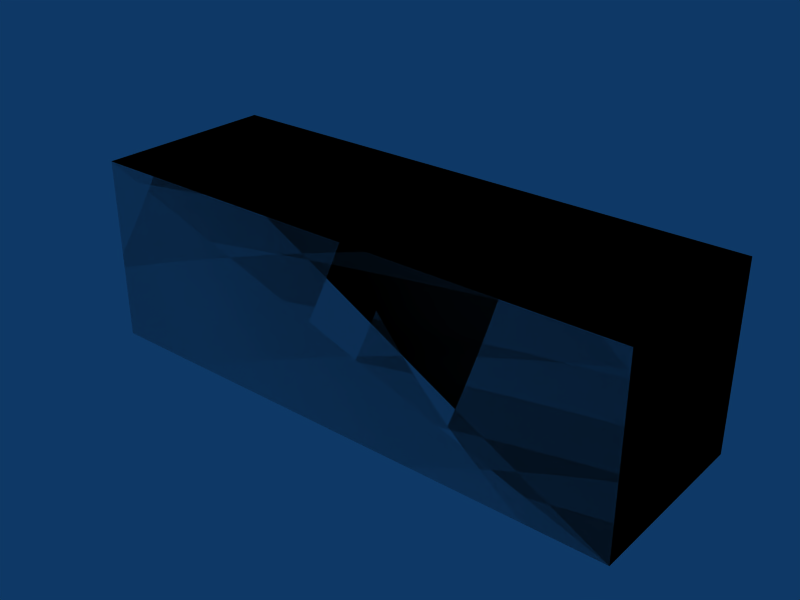 # Source: box-3x1x1.blend  (saved by Blender 2.49.2; exported with 4.5.12 LTS)
import bpy
from mathutils import Matrix  # noqa: F401  (used for matrix-valued properties, if any)

bpy.ops.wm.read_factory_settings(use_empty=True)
scene = bpy.context.scene
scene.name = 'Scene'

# ---- collections
col_collection_1 = bpy.data.collections.new('Collection 1'); scene.collection.children.link(col_collection_1)

# ---- materials (node trees are filled in below, after node groups)
mat_concrete = bpy.data.materials.new('Concrete')

# ---- material node trees

# ---- world
world_world = bpy.data.worlds.new('World'); scene.world = world_world
world_world.color = (0.05656, 0.2208, 0.4)
world_world.use_sun_shadow = False
world_world.sun_shadow_jitter_overblur = 0.0
world_world.cycles.sampling_method = 'MANUAL'
world_world.cycles.sample_map_resolution = 256

# ---- meshes
me_cube_002 = bpy.data.meshes.new('Cube.002')
me_cube_002.from_pydata([(3.0, 1.0, 0.0), (3.0, 0.0, 0.0), (-5.96e-08, 8.941e-08, 0.0), (1.788e-07, 1.0, 0.0), (3.0, 1.0, 1.0), (3.0, -2.98e-07, 1.0), (-1.788e-07, 1.788e-07, 1.0), (2.98e-08, 1.0, 1.0), (2.98e-08, 1.0, 1.0), (-1.788e-07, 1.788e-07, 1.0), (3.0, -2.98e-07, 1.0), (3.0, 1.0, 1.0), (1.788e-07, 1.0, 0.0), (-5.96e-08, 8.941e-08, 0.0), (3.0, 0.0, 0.0), (3.0, 1.0, 0.0), (2.98e-08, 1.0, 1.0), (-1.788e-07, 1.788e-07, 1.0), (3.0, -2.98e-07, 1.0), (3.0, 1.0, 1.0), (1.788e-07, 1.0, 0.0), (-5.96e-08, 8.941e-08, 0.0), (3.0, 0.0, 0.0), (3.0, 1.0, 0.0)], [], [(0, 4, 5, 1), (2, 6, 7, 3), (11, 8, 9, 10), (15, 14, 13, 12), (19, 23, 20, 16), (22, 18, 17, 21)])
_uv = me_cube_002.uv_layers.new(name='UVTex')
_uv.uv.foreach_set('vector', [1.0, 0.0, 1.0, 1.0, 0.0, 1.0, 2.98e-07, 0.0, 19.0, 12.0, 19.0, 13.0, 18.0, 13.0, 18.0, 12.0, 6.0, 4.0, 3.0, 4.0, 3.0, 3.0, 6.0, 3.0, 8.0, 7.0, 8.0, 6.0, 11.0, 6.0, 11.0, 7.0, 21.0, 16.0, 21.0, 15.0, 24.0, 15.0, 24.0, 16.0, 16.0, 9.0, 16.0, 10.0, 13.0, 10.0, 13.0, 9.0])
me_cube_002.materials.append(mat_concrete)
me_cube_002.use_remesh_preserve_volume = False
me_cube_002.use_remesh_preserve_attributes = False
me_cube_002.use_mirror_vertex_groups = False
me_cube_002.update()
me_cube_001 = bpy.data.meshes.new('Cube.001')
me_cube_001.from_pydata([(3.0, 1.0, 0.0), (3.0, 0.0, 0.0), (-1.192e-07, 1.788e-07, 0.0), (3.576e-07, 1.0, 0.0), (3.0, 1.0, 1.0), (3.0, -5.96e-07, 1.0), (-3.576e-07, 3.576e-07, 1.0), (5.96e-08, 1.0, 1.0)], [], [(0, 1, 2, 3), (4, 7, 6, 5), (0, 4, 5, 1), (1, 5, 6, 2), (2, 6, 7, 3), (4, 0, 3, 7)])
me_cube_001.use_remesh_preserve_volume = False
me_cube_001.use_remesh_preserve_attributes = False
me_cube_001.use_mirror_vertex_groups = False
me_cube_001.update()

# ---- objects
ob_cube_002 = bpy.data.objects.new('Cube.002', me_cube_002)
ob_cube_001 = bpy.data.objects.new('Cube.001', me_cube_001)

# ---- transforms, parenting, visibility, modifiers, constraints
ob_cube_002.location = (0.0, 0.0, 0.0)
ob_cube_002.lock_rotations_4d = False
ob_cube_002.empty_display_type = 'ARROWS'
ob_cube_002.lineart.crease_threshold = 0.0
ob_cube_001.location = (0.0, 0.0, 0.0)
ob_cube_001.lock_rotations_4d = False
ob_cube_001.empty_display_type = 'ARROWS'
ob_cube_001.display_type = 'WIRE'
ob_cube_001.lineart.crease_threshold = 0.0

# ---- collection membership
col_collection_1.objects.link(ob_cube_002)
col_collection_1.objects.link(ob_cube_001)

# ---- scene / render settings (as saved in the file)
scene.frame_start = 1; scene.frame_end = 30; scene.frame_set(1)
scene.render.engine = 'BLENDER_EEVEE_NEXT'
scene.render.image_settings.file_format = 'JPEG'
scene.render.image_settings.color_mode = 'RGB'
scene.render.image_settings.compression = 90
scene.render.resolution_x = 800
scene.render.resolution_y = 600
scene.render.pixel_aspect_x = 100.0
scene.render.pixel_aspect_y = 100.0
scene.render.fps = 25
scene.render.dither_intensity = 0.0
scene.render.use_compositing = False
scene.render.use_sequencer = False
scene.render.bake_margin = 2
scene.render.bake_bias = 0.0
scene.render.use_stamp_time = False
scene.render.use_stamp_date = False
scene.render.use_stamp_frame = False
scene.render.use_stamp_camera = False
scene.render.use_stamp_scene = False
scene.render.use_stamp_filename = False
scene.render.use_stamp_render_time = False
scene.render.stamp_font_size = 0
scene.cycles.use_denoising = False
scene.cycles.samples = 10
scene.cycles.sampling_pattern = 'TABULATED_SOBOL'
scene.cycles.light_sampling_threshold = 0.0
scene.cycles.use_adaptive_sampling = False
scene.cycles.use_light_tree = False
scene.cycles.blur_glossy = 0.0
scene.cycles.volume_bounces = 1
scene.cycles.pixel_filter_type = 'GAUSSIAN'
scene.cycles.sample_clamp_indirect = 0.0
scene.view_settings.view_transform = 'Raw'
bpy.context.view_layer.update()

# ---- added for rendering (the .blend has no active camera): camera
cam_auto = bpy.data.cameras.new('AutoCamera')
cam_auto.lens = 50.0
cam_auto.sensor_width = 36.0
cam_auto.clip_end = 1000.0
ob_auto_camera = bpy.data.objects.new('AutoCamera', cam_auto)
scene.collection.objects.link(ob_auto_camera)
ob_auto_camera.location = (4.56862, -3.18235, 2.9549)
ob_auto_camera.rotation_euler = (1.09748, -7.21219e-08, 0.694738)
scene.camera = ob_auto_camera
bpy.context.view_layer.update()
